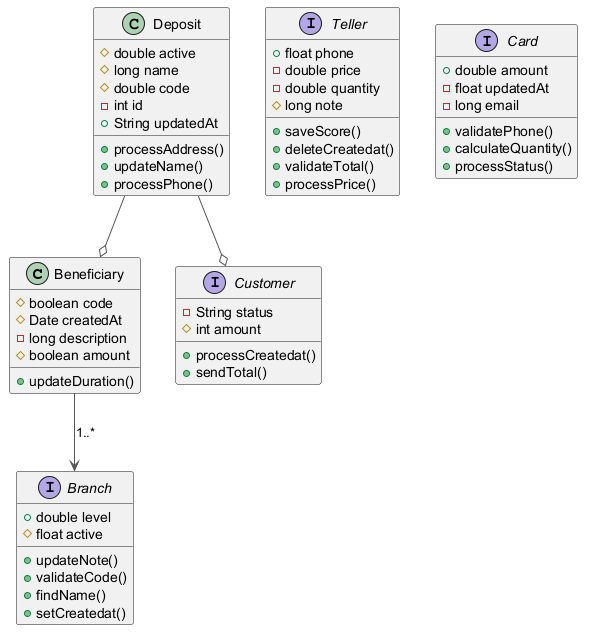

The diagram above was rendered by PlantUML. Its source (embedded in the PNG):
@startuml
skinparam ArrowColor #555555
class Beneficiary {
  #boolean code
  #Date createdAt
  -long description
  #boolean amount
  +updateDuration()
}
interface Customer {
  -String status
  #int amount
  +processCreatedat()
  +sendTotal()
}
interface Branch {
  +double level
  #float active
  +updateNote()
  +validateCode()
  +findName()
  +setCreatedat()
}
interface Teller {
  +float phone
  -double price
  -double quantity
  #long note
  +saveScore()
  +deleteCreatedat()
  +validateTotal()
  +processPrice()
}
class Deposit {
  #double active
  #long name
  #double code
  -int id
  +String updatedAt
  +processAddress()
  +updateName()
  +processPhone()
}
interface Card {
  +double amount
  -float updatedAt
  -long email
  +validatePhone()
  +calculateQuantity()
  +processStatus()
}
Deposit --o Customer
Deposit --o Beneficiary
Beneficiary --> Branch : "1..*"
@enduml